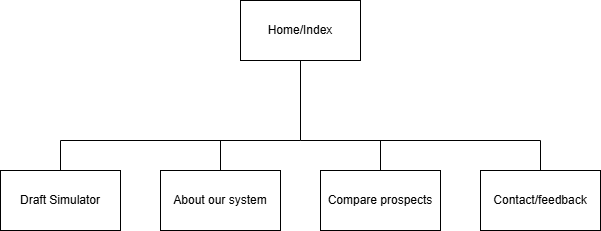

The diagram above was exported from draw.io. Its source (the exported page's mxGraphModel, read from the mxfile embedded in the PNG):
<mxGraphModel dx="1387" dy="765" grid="1" gridSize="10" guides="1" tooltips="1" connect="1" arrows="1" fold="1" page="1" pageScale="1" pageWidth="1920" pageHeight="1200" math="0" shadow="0">
  <root>
    <mxCell id="0" />
    <mxCell id="1" parent="0" />
    <mxCell id="WoswES6HnusbLKCoMF9q-1" value="Home/Index" style="rounded=0;whiteSpace=wrap;html=1;" parent="1" vertex="1">
      <mxGeometry x="620" y="200" width="120" height="60" as="geometry" />
    </mxCell>
    <mxCell id="WoswES6HnusbLKCoMF9q-2" value="" style="endArrow=none;html=1;rounded=0;entryX=0.5;entryY=1;entryDx=0;entryDy=0;" parent="1" target="WoswES6HnusbLKCoMF9q-1" edge="1">
      <mxGeometry width="50" height="50" relative="1" as="geometry">
        <mxPoint x="680" y="340" as="sourcePoint" />
        <mxPoint x="730" y="370" as="targetPoint" />
        <Array as="points" />
      </mxGeometry>
    </mxCell>
    <mxCell id="WoswES6HnusbLKCoMF9q-3" value="" style="endArrow=none;html=1;rounded=0;" parent="1" edge="1">
      <mxGeometry width="50" height="50" relative="1" as="geometry">
        <mxPoint x="680" y="340" as="sourcePoint" />
        <mxPoint x="920" y="340" as="targetPoint" />
      </mxGeometry>
    </mxCell>
    <mxCell id="WoswES6HnusbLKCoMF9q-4" value="" style="endArrow=none;html=1;rounded=0;" parent="1" target="WoswES6HnusbLKCoMF9q-5" edge="1">
      <mxGeometry width="50" height="50" relative="1" as="geometry">
        <mxPoint x="760" y="340" as="sourcePoint" />
        <mxPoint x="760" y="340" as="targetPoint" />
      </mxGeometry>
    </mxCell>
    <mxCell id="WoswES6HnusbLKCoMF9q-5" value="Compare prospects" style="rounded=0;whiteSpace=wrap;html=1;" parent="1" vertex="1">
      <mxGeometry x="700" y="370" width="120" height="60" as="geometry" />
    </mxCell>
    <mxCell id="WoswES6HnusbLKCoMF9q-6" value="Contact/feedback" style="rounded=0;whiteSpace=wrap;html=1;" parent="1" vertex="1">
      <mxGeometry x="860" y="370" width="120" height="60" as="geometry" />
    </mxCell>
    <mxCell id="WoswES6HnusbLKCoMF9q-7" value="About our system" style="rounded=0;whiteSpace=wrap;html=1;" parent="1" vertex="1">
      <mxGeometry x="540" y="370" width="120" height="60" as="geometry" />
    </mxCell>
    <mxCell id="WoswES6HnusbLKCoMF9q-8" value="Draft Simulator" style="rounded=0;whiteSpace=wrap;html=1;" parent="1" vertex="1">
      <mxGeometry x="380" y="370" width="120" height="60" as="geometry" />
    </mxCell>
    <mxCell id="WoswES6HnusbLKCoMF9q-9" value="" style="endArrow=none;html=1;rounded=0;" parent="1" edge="1">
      <mxGeometry width="50" height="50" relative="1" as="geometry">
        <mxPoint x="440" y="340" as="sourcePoint" />
        <mxPoint x="680" y="340" as="targetPoint" />
      </mxGeometry>
    </mxCell>
    <mxCell id="WoswES6HnusbLKCoMF9q-10" value="" style="endArrow=none;html=1;rounded=0;exitX=0.5;exitY=0;exitDx=0;exitDy=0;" parent="1" source="WoswES6HnusbLKCoMF9q-7" edge="1">
      <mxGeometry width="50" height="50" relative="1" as="geometry">
        <mxPoint x="680" y="420" as="sourcePoint" />
        <mxPoint x="600" y="340" as="targetPoint" />
      </mxGeometry>
    </mxCell>
    <mxCell id="WoswES6HnusbLKCoMF9q-11" value="" style="endArrow=none;html=1;rounded=0;exitX=0.5;exitY=0;exitDx=0;exitDy=0;" parent="1" source="WoswES6HnusbLKCoMF9q-8" edge="1">
      <mxGeometry width="50" height="50" relative="1" as="geometry">
        <mxPoint x="680" y="420" as="sourcePoint" />
        <mxPoint x="440" y="340" as="targetPoint" />
      </mxGeometry>
    </mxCell>
    <mxCell id="WoswES6HnusbLKCoMF9q-12" value="" style="endArrow=none;html=1;rounded=0;exitX=0.5;exitY=0;exitDx=0;exitDy=0;" parent="1" source="WoswES6HnusbLKCoMF9q-6" edge="1">
      <mxGeometry width="50" height="50" relative="1" as="geometry">
        <mxPoint x="680" y="420" as="sourcePoint" />
        <mxPoint x="920" y="340" as="targetPoint" />
      </mxGeometry>
    </mxCell>
  </root>
</mxGraphModel>